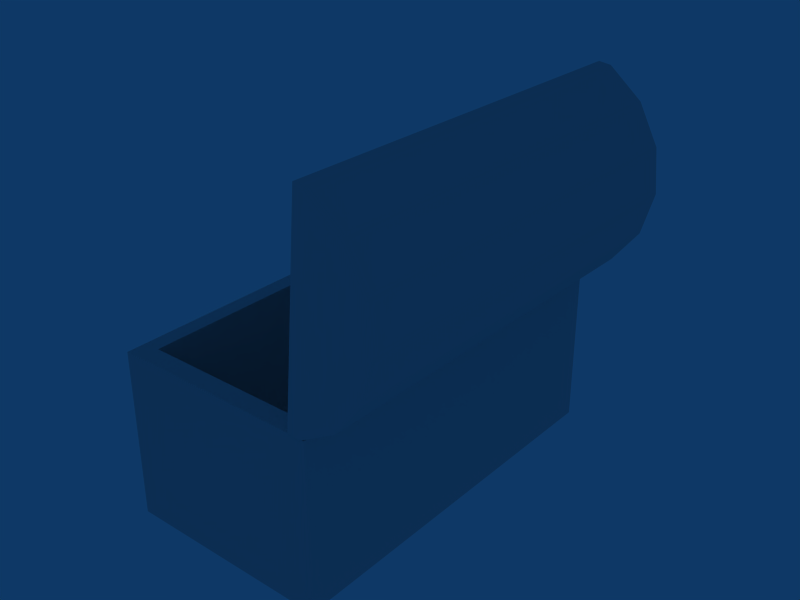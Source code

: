 # Source: chest.blend  (saved by Blender 2.44.0; exported with 4.5.12 LTS)
import bpy
from mathutils import Matrix  # noqa: F401  (used for matrix-valued properties, if any)

bpy.ops.wm.read_factory_settings(use_empty=True)
scene = bpy.context.scene
scene.name = 'Scene'

# ---- collections
col_collection_1 = bpy.data.collections.new('Collection 1'); scene.collection.children.link(col_collection_1)

# ---- materials (node trees are filled in below, after node groups)
mat_mat_chest_1 = bpy.data.materials.new('mat_chest_1')
mat_mat_chest_1.alpha_threshold = 0.0
mat_mat_chest_1.specular_color = (0.0, 0.0, 0.0)
mat_mat_chest_1.roughness = 0.5
mat_mat_chest_1.line_color = (0.0, 0.0, 0.0, 1.0)

# ---- material node trees

# ---- world
world_world = bpy.data.worlds.new('World'); scene.world = world_world
world_world.color = (0.05656, 0.2208, 0.4)
world_world.use_sun_shadow = False
world_world.sun_shadow_jitter_overblur = 0.0
world_world.cycles.sampling_method = 'MANUAL'
world_world.cycles.sample_map_resolution = 256

# ---- meshes
me_default_0_mat_chest_1 = bpy.data.meshes.new('Default 0_mat_chest_1')
me_default_0_mat_chest_1.from_pydata([(-0.4684, -0.6657, -0.6438), (-0.4684, 0.6637, -0.07005), (-0.4684, -0.6666, -0.07114), (-0.4684, 0.6647, -0.6427), (0.2619, -0.7406, -0.7149), (-0.5332, 0.7436, -0.7122), (0.2619, 0.7436, -0.7122), (-0.5332, -0.7406, -0.7149), (0.1867, -0.6657, -0.6438), (0.1867, -0.6666, -0.07114), (0.1867, 0.6647, -0.6427), (0.1867, 0.6637, -0.07005), (0.2619, 0.7436, -0.07005), (0.2619, -0.7406, -0.07275), (-0.5332, 0.7436, -0.07005), (-0.5332, -0.7406, -0.07275), (0.5332, 0.7413, 0.2939), (0.4875, -0.7436, 0.1339), (0.4878, 0.7413, 0.1339), (0.5329, -0.7436, 0.294), (0.3866, -0.7435, 0.00372), (0.3869, 0.7414, 0.003676), (0.4086, -0.5656, 0.0992), (0.3437, 0.627, 0.02517), (0.3435, -0.6218, 0.02519), (0.4088, 0.5663, 0.09918), (0.4445, 0.5663, 0.5074), (0.4443, -0.5656, 0.5074), (0.3921, -0.6218, 0.5806), (0.3923, 0.627, 0.5806), (0.4395, 0.7414, 0.6052), (0.5159, -0.7436, 0.4595), (0.5163, 0.7413, 0.4594), (0.4392, -0.7435, 0.6052), (0.2455, -0.7434, -0.07686), (0.2459, 0.7415, -0.07688), (0.3143, -0.7434, 0.709), (0.3146, 0.7415, 0.709), (0.1993, -0.7434, -0.07096), (0.1997, 0.7415, -0.07099), (0.2681, -0.7434, 0.7149), (0.2684, 0.7415, 0.7149), (0.2045, -0.6251, -0.006469), (0.2048, 0.6233, -0.006491), (0.2623, -0.6251, 0.6542), (0.2626, 0.6233, 0.6542)], [], [(0, 1, 2), (0, 3, 1), (4, 5, 6), (4, 7, 5), (8, 2, 9), (8, 0, 2), (10, 0, 8), (3, 0, 10), (10, 9, 11), (10, 8, 9), (3, 11, 1), (3, 10, 11), (4, 12, 13), (4, 6, 12), (6, 14, 12), (6, 5, 14), (5, 15, 14), (5, 7, 15), (7, 13, 15), (7, 4, 13), (13, 11, 9), (13, 12, 11), (12, 1, 11), (12, 14, 1), (14, 2, 1), (14, 15, 2), (15, 9, 2), (15, 13, 9), (16, 17, 18), (16, 19, 17), (18, 20, 21), (18, 17, 20), (22, 23, 24), (22, 25, 23), (22, 26, 25), (22, 27, 26), (26, 28, 29), (26, 27, 28), (30, 31, 32), (30, 33, 31), (32, 19, 16), (32, 31, 19), (25, 29, 23), (25, 26, 29), (27, 24, 28), (27, 22, 24), (21, 34, 35), (21, 20, 34), (20, 36, 34), (20, 33, 36), (20, 31, 33), (20, 19, 31), (20, 17, 19), (33, 37, 36), (33, 30, 37), (30, 35, 37), (30, 21, 35), (30, 18, 21), (30, 16, 18), (30, 32, 16), (35, 38, 39), (35, 34, 38), (34, 40, 38), (34, 36, 40), (36, 41, 40), (36, 37, 41), (37, 39, 41), (37, 35, 39), (39, 42, 43), (39, 38, 42), (38, 44, 42), (38, 40, 44), (40, 45, 44), (40, 41, 45), (41, 43, 45), (41, 39, 43), (43, 24, 23), (43, 42, 24), (42, 28, 24), (42, 44, 28), (44, 29, 28), (44, 45, 29), (45, 23, 29), (45, 43, 23)])
_uv = me_default_0_mat_chest_1.uv_layers.new(name='UVTex')
_uv.uv.foreach_set('vector', [0.9258, 0.9453, 0.05469, 0.5, 0.9258, 0.5156, 0.9258, 0.9453, 0.05469, 0.9453, 0.05469, 0.5, 0.08594, 0.5391, 0.9102, 0.9805, 0.9102, 0.5391, 0.08594, 0.5391, 0.08594, 0.9805, 0.9102, 0.9805, 0.25, 0.9375, 0.7383, 0.5117, 0.25, 0.5117, 0.25, 0.9375, 0.7383, 0.9375, 0.7383, 0.5117, 0.1406, 0.07422, 0.8594, 0.4297, 0.8594, 0.07422, 0.1406, 0.4297, 0.8594, 0.4297, 0.1406, 0.07422, 0.05469, 0.9453, 0.9258, 0.5156, 0.05469, 0.5, 0.05469, 0.9453, 0.9258, 0.9453, 0.9258, 0.5156, 0.25, 0.9375, 0.7383, 0.5117, 0.25, 0.5117, 0.25, 0.9375, 0.7383, 0.9375, 0.7383, 0.5117, 0.9883, 0.9961, 0.007813, 0.5, 0.9883, 0.5039, 0.9883, 0.9961, 0.007813, 0.9961, 0.007813, 0.5, 0.1914, 0.9883, 0.7852, 0.5117, 0.1914, 0.5117, 0.1914, 0.9883, 0.7852, 0.9883, 0.7852, 0.5117, 0.007813, 0.9961, 0.9883, 0.5039, 0.007813, 0.5, 0.007813, 0.9961, 0.9883, 0.9961, 0.9883, 0.5039, 0.2031, 0.9922, 0.7969, 0.5117, 0.2031, 0.5117, 0.2031, 0.9922, 0.7969, 0.9922, 0.7969, 0.5117, 0.8984, 0.03516, 0.1406, 0.07422, 0.8594, 0.07422, 0.8984, 0.03516, 0.09766, 0.03516, 0.1406, 0.07422, 0.09766, 0.03516, 0.1406, 0.4297, 0.1406, 0.07422, 0.09766, 0.03516, 0.09766, 0.4609, 0.1406, 0.4297, 0.09766, 0.4609, 0.8594, 0.4297, 0.1406, 0.4297, 0.09766, 0.4609, 0.8984, 0.4609, 0.8594, 0.4297, 0.8984, 0.4609, 0.8594, 0.07422, 0.8594, 0.4297, 0.8984, 0.4609, 0.8984, 0.03516, 0.8594, 0.07422, 0.007813, 0.2461, 0.9883, 0.1445, 0.007813, 0.1445, 0.007813, 0.2461, 0.9883, 0.2461, 0.9883, 0.1445, 0.007813, 0.1445, 0.9883, 0.05859, 0.007813, 0.05859, 0.007813, 0.1445, 0.9883, 0.1445, 0.9883, 0.05859, 0.1797, 0.6328, 0.8359, 0.5898, 0.1484, 0.5898, 0.1797, 0.6328, 0.8008, 0.6328, 0.8359, 0.5898, 0.1797, 0.6328, 0.8008, 0.8594, 0.8008, 0.6328, 0.1797, 0.6328, 0.1797, 0.8594, 0.8008, 0.8594, 0.8008, 0.8594, 0.1484, 0.8984, 0.8359, 0.8984, 0.8008, 0.8594, 0.1797, 0.8594, 0.1484, 0.8984, 0.007813, 0.4297, 0.9883, 0.3477, 0.007813, 0.3477, 0.007813, 0.4297, 0.9883, 0.4297, 0.9883, 0.3477, 0.007813, 0.3477, 0.9883, 0.2461, 0.007813, 0.2461, 0.007813, 0.3477, 0.9883, 0.3477, 0.9883, 0.2461, 0.8008, 0.6328, 0.8359, 0.8984, 0.8359, 0.5898, 0.8008, 0.6328, 0.8008, 0.8594, 0.8359, 0.8984, 0.1797, 0.8594, 0.1484, 0.5898, 0.1484, 0.8984, 0.1797, 0.8594, 0.1797, 0.6328, 0.1484, 0.5898, 0.007813, 0.05859, 0.9883, 0.003906, 0.007813, 0.003906, 0.007813, 0.05859, 0.9883, 0.05859, 0.9883, 0.003906, 0.7344, 0.793, 0.2344, 0.8867, 0.8008, 0.8867, 0.7344, 0.793, 0.3008, 0.793, 0.2344, 0.8867, 0.7344, 0.793, 0.3984, 0.7266, 0.3008, 0.793, 0.7344, 0.793, 0.5195, 0.707, 0.3984, 0.7266, 0.7344, 0.793, 0.6367, 0.7266, 0.5195, 0.707, 0.9883, 0.4297, 0.007813, 0.4883, 0.9883, 0.4883, 0.9883, 0.4297, 0.007813, 0.4297, 0.007813, 0.4883, 0.7344, 0.7969, 0.2305, 0.8945, 0.8008, 0.8945, 0.7344, 0.7969, 0.3008, 0.7969, 0.2305, 0.8945, 0.7344, 0.7969, 0.3984, 0.7344, 0.3008, 0.7969, 0.7344, 0.7969, 0.5156, 0.7109, 0.3984, 0.7344, 0.7344, 0.7969, 0.6328, 0.7344, 0.5156, 0.7109, 0.01562, 0.5, 0.9922, 0.5195, 0.01562, 0.5195, 0.01562, 0.5, 0.9922, 0.5, 0.9922, 0.5195, 0.8008, 0.8867, 0.2305, 0.9219, 0.8008, 0.9219, 0.8008, 0.8867, 0.2344, 0.8867, 0.2305, 0.9219, 0.9883, 0.5195, 0.01562, 0.5039, 0.9883, 0.5039, 0.9883, 0.5195, 0.01562, 0.5195, 0.01562, 0.5039, 0.8008, 0.8945, 0.2344, 0.9258, 0.8008, 0.9258, 0.8008, 0.8945, 0.2305, 0.8945, 0.2344, 0.9258, 0.8984, 0.5312, 0.1445, 0.5664, 0.832, 0.5664, 0.8984, 0.5312, 0.08203, 0.5312, 0.1445, 0.5664, 0.08203, 0.5312, 0.1445, 0.9336, 0.1445, 0.5664, 0.08203, 0.5312, 0.08203, 0.9648, 0.1445, 0.9336, 0.08203, 0.9648, 0.832, 0.9336, 0.1445, 0.9336, 0.08203, 0.9648, 0.8984, 0.9648, 0.832, 0.9336, 0.8984, 0.9648, 0.832, 0.5664, 0.832, 0.9336, 0.8984, 0.9648, 0.8984, 0.5312, 0.832, 0.5664, 0.832, 0.5664, 0.1484, 0.5898, 0.8359, 0.5898, 0.832, 0.5664, 0.1445, 0.5664, 0.1484, 0.5898, 0.2812, 0.7344, 0.6875, 0.6445, 0.3086, 0.6445, 0.2812, 0.7344, 0.7305, 0.7344, 0.6875, 0.6445, 0.1445, 0.9336, 0.8359, 0.8984, 0.1484, 0.8984, 0.1445, 0.9336, 0.832, 0.9336, 0.8359, 0.8984, 0.2773, 0.7344, 0.6953, 0.6445, 0.3203, 0.6445, 0.2773, 0.7344, 0.7266, 0.7344, 0.6953, 0.6445])
me_default_0_mat_chest_1.materials.append(mat_mat_chest_1)
me_default_0_mat_chest_1.use_remesh_preserve_volume = False
me_default_0_mat_chest_1.use_remesh_preserve_attributes = False
me_default_0_mat_chest_1.use_mirror_vertex_groups = False
me_default_0_mat_chest_1.update()

# ---- objects
ob_default_0_mat_chest_1 = bpy.data.objects.new('Default 0_mat_chest_1', me_default_0_mat_chest_1)

# ---- transforms, parenting, visibility, modifiers, constraints
ob_default_0_mat_chest_1.location = (0.0, 0.0, 0.0)
ob_default_0_mat_chest_1.lock_rotations_4d = False
ob_default_0_mat_chest_1.empty_display_type = 'ARROWS'
ob_default_0_mat_chest_1.color = (0.0, 0.0, 0.0, 1.0)
ob_default_0_mat_chest_1.lineart.crease_threshold = 0.0

# ---- collection membership
col_collection_1.objects.link(ob_default_0_mat_chest_1)

# ---- scene / render settings (as saved in the file)
scene.frame_start = 1; scene.frame_end = 250; scene.frame_set(1)
scene.render.engine = 'BLENDER_EEVEE_NEXT'
scene.render.image_settings.file_format = 'JPEG'
scene.render.image_settings.color_mode = 'RGB'
scene.render.image_settings.compression = 90
scene.render.resolution_x = 800
scene.render.resolution_y = 600
scene.render.pixel_aspect_x = 100.0
scene.render.pixel_aspect_y = 100.0
scene.render.fps = 25
scene.render.dither_intensity = 0.0
scene.render.use_compositing = False
scene.render.use_sequencer = False
scene.render.bake_margin = 2
scene.render.bake_bias = 0.0
scene.render.use_stamp_time = False
scene.render.use_stamp_date = False
scene.render.use_stamp_frame = False
scene.render.use_stamp_camera = False
scene.render.use_stamp_scene = False
scene.render.use_stamp_filename = False
scene.render.use_stamp_render_time = False
scene.render.stamp_font_size = 0
scene.cycles.use_denoising = False
scene.cycles.samples = 10
scene.cycles.sampling_pattern = 'TABULATED_SOBOL'
scene.cycles.light_sampling_threshold = 0.0
scene.cycles.use_adaptive_sampling = False
scene.cycles.use_light_tree = False
scene.cycles.blur_glossy = 0.0
scene.cycles.volume_bounces = 1
scene.cycles.pixel_filter_type = 'GAUSSIAN'
scene.cycles.sample_clamp_indirect = 0.0
scene.view_settings.view_transform = 'Raw'
bpy.context.view_layer.update()

# ---- added for rendering (the .blend has no active camera): camera
cam_auto = bpy.data.cameras.new('AutoCamera')
cam_auto.lens = 50.0
cam_auto.sensor_width = 36.0
cam_auto.clip_end = 1000.0
ob_auto_camera = bpy.data.objects.new('AutoCamera', cam_auto)
scene.collection.objects.link(ob_auto_camera)
ob_auto_camera.location = (2.1488, -2.57856, 1.71904)
ob_auto_camera.rotation_euler = (1.09748, -7.21219e-08, 0.694738)
scene.camera = ob_auto_camera
bpy.context.view_layer.update()
